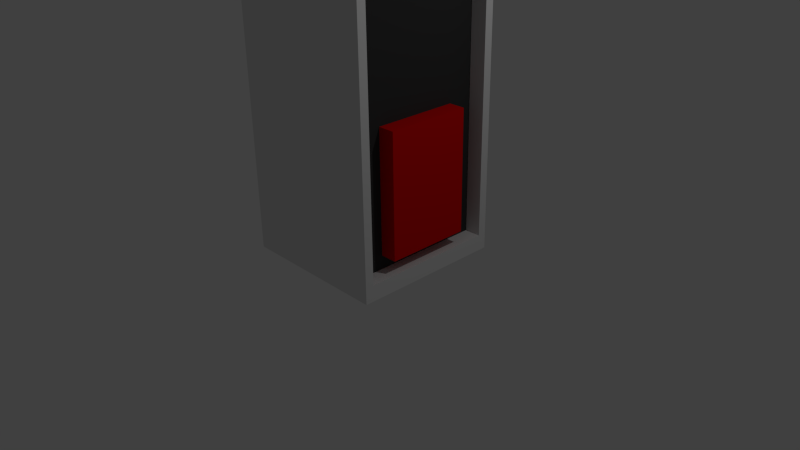 # Source: switchoff.blend  (saved by Blender 2.73.0; exported with 4.5.12 LTS)
import bpy
from mathutils import Matrix  # noqa: F401  (used for matrix-valued properties, if any)

bpy.ops.wm.read_factory_settings(use_empty=True)
scene = bpy.context.scene
scene.name = 'Scene'

# ---- collections
col_collection_1 = bpy.data.collections.new('Collection 1'); scene.collection.children.link(col_collection_1)

# ---- materials (node trees are filled in below, after node groups)
mat_material = bpy.data.materials.new('Material')
mat_material.alpha_threshold = 0.0
mat_material.use_transparent_shadow = False
mat_material.roughness = 0.5
mat_material.line_color = (0.0, 0.0, 0.0, 1.0)
mat_material_001 = bpy.data.materials.new('Material.001')
mat_material_001.alpha_threshold = 0.0
mat_material_001.use_transparent_shadow = False
mat_material_001.diffuse_color = (0.0, 1.0, 0.2658, 1.0)
mat_material_001.roughness = 0.5
mat_material_002 = bpy.data.materials.new('Material.002')
mat_material_002.alpha_threshold = 0.0
mat_material_002.use_transparent_shadow = False
mat_material_002.diffuse_color = (0.04445, 0.04445, 0.04445, 1.0)
mat_material_002.roughness = 0.5
mat_material_003 = bpy.data.materials.new('Material.003')
mat_material_003.alpha_threshold = 0.0
mat_material_003.use_transparent_shadow = False
mat_material_003.diffuse_color = (0.8, 0.001871, 0.001871, 1.0)
mat_material_003.roughness = 0.5

# ---- material node trees

# ---- world
world_world = bpy.data.worlds.new('World'); scene.world = world_world
world_world.color = (0.05088, 0.05088, 0.05088)
world_world.use_sun_shadow = False
world_world.sun_shadow_jitter_overblur = 0.0
world_world.cycles.sampling_method = 'MANUAL'
world_world.cycles.sample_map_resolution = 256

# ---- cameras
cam_camera = bpy.data.cameras.new('Camera')
cam_camera.clip_end = 100.0
cam_camera.lens = 35.0
cam_camera.sensor_width = 32.0
cam_camera.sensor_height = 18.0
cam_camera.ortho_scale = 7.314
cam_camera.dof.focus_distance = 0.0
cam_camera.dof.aperture_fstop = 128.0

# ---- lights
light_lamp = bpy.data.lights.new('Lamp', 'POINT')
light_lamp.transmission_factor = 0.0
light_lamp.cutoff_distance = 30.0
light_lamp.energy = 100.0
light_lamp.shadow_buffer_clip_start = 1.001
light_lamp.shadow_soft_size = 0.1
light_lamp.shadow_maximum_resolution = 0.006
light_lamp.use_absolute_resolution = True
light_lamp.cycles.use_multiple_importance_sampling = False

# ---- meshes
me_cube = bpy.data.meshes.new('Cube')
me_cube.from_pydata([(1.0, 1.0, -1.0), (1.0, -1.0, -1.0), (-1.0, -1.0, -1.0), (-1.0, 1.0, -1.0), (1.0, 1.0, 2.737), (1.0, -1.0, 2.737), (-1.0, -1.0, 2.737), (-1.0, 1.0, 2.737), (1.0, 0.8876, -0.79), (1.0, -0.8876, -0.79), (1.0, 0.8876, 2.527), (1.0, -0.8876, 2.527), (1.0, 0.5544, 0.7641), (1.0, -0.5544, 0.7641), (1.0, 0.5544, 2.347), (1.0, -0.5544, 2.347), (0.7846, 0.8876, -0.79), (0.7846, -0.8876, -0.79), (0.7846, 0.8876, 2.527), (0.7846, -0.8876, 2.527), (0.7846, 0.5544, 0.7641), (0.7846, -0.5544, 0.7641), (0.7846, 0.5544, 2.347), (0.7846, -0.5544, 2.347)], [], [(0, 1, 2, 3), (4, 7, 6, 5), (4, 5, 11, 10), (1, 5, 6, 2), (2, 6, 7, 3), (4, 0, 3, 7), (12, 13, 21, 20), (5, 1, 9, 11), (0, 4, 10, 8), (1, 0, 8, 9), (12, 14, 15, 13), (14, 12, 20, 22), (13, 15, 23, 21), (15, 14, 22, 23), (18, 19, 23, 22), (19, 17, 21, 23), (16, 18, 22, 20), (17, 16, 20, 21), (10, 11, 19, 18), (11, 9, 17, 19), (8, 10, 18, 16), (9, 8, 16, 17)])
me_cube.polygons.foreach_set('material_index', [0, 0, 0, 0, 0, 0, 3, 0, 0, 0, 3, 3, 3, 3, 2, 2, 2, 2, 0, 0, 0, 0])
me_cube.materials.append(mat_material)
me_cube.materials.append(mat_material_001)
me_cube.materials.append(mat_material_002)
me_cube.materials.append(mat_material_003)
me_cube.use_remesh_preserve_volume = False
me_cube.use_remesh_preserve_attributes = False
me_cube.use_mirror_vertex_groups = False
me_cube.update()

# ---- objects
ob_cube = bpy.data.objects.new('Cube', me_cube)
ob_lamp = bpy.data.objects.new('Lamp', light_lamp)
ob_camera = bpy.data.objects.new('Camera', cam_camera)

# ---- transforms, parenting, visibility, modifiers, constraints
ob_cube.location = (0.0, 0.0, 2.841)
ob_cube.rotation_euler = (3.142, -0.0, 0.0)
ob_cube.lock_rotations_4d = False
ob_cube.empty_display_type = 'ARROWS'
ob_cube.lineart.crease_threshold = 0.0
ob_lamp.location = (4.076, 1.005, 5.904)
ob_lamp.rotation_euler = (0.6503, 0.05522, 1.866)
ob_lamp.lock_rotations_4d = False
ob_lamp.empty_display_type = 'ARROWS'
ob_lamp.color = (0.0, 0.0, 0.0, 0.0)
ob_lamp.lineart.crease_threshold = 0.0
ob_camera.location = (7.481, -6.508, 5.344)
ob_camera.rotation_euler = (1.109, 0.01082, 0.8149)
ob_camera.lock_rotations_4d = False
ob_camera.empty_display_type = 'ARROWS'
ob_camera.color = (0.0, 0.0, 0.0, 0.0)
ob_camera.display_type = 'WIRE'
ob_camera.lineart.crease_threshold = 0.0

# ---- collection membership
col_collection_1.objects.link(ob_cube)
col_collection_1.objects.link(ob_lamp)
col_collection_1.objects.link(ob_camera)

# ---- scene / render settings (as saved in the file)
scene.camera = ob_camera
scene.frame_start = 1; scene.frame_end = 250; scene.frame_set(1)
scene.render.engine = 'BLENDER_EEVEE_NEXT'
scene.render.resolution_percentage = 50
scene.render.dither_intensity = 0.0
scene.cycles.use_denoising = False
scene.cycles.samples = 10
scene.cycles.sampling_pattern = 'TABULATED_SOBOL'
scene.cycles.light_sampling_threshold = 0.0
scene.cycles.use_adaptive_sampling = False
scene.cycles.use_light_tree = False
scene.cycles.blur_glossy = 0.0
scene.cycles.pixel_filter_type = 'GAUSSIAN'
scene.cycles.sample_clamp_indirect = 0.0
scene.view_settings.view_transform = 'Standard'
bpy.context.view_layer.update()
